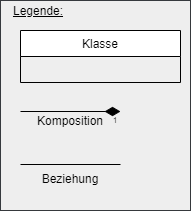

The diagram above was exported from draw.io. Its source (the exported page's mxGraphModel, read from the mxfile embedded in the PNG):
<mxGraphModel dx="982" dy="522" grid="1" gridSize="10" guides="1" tooltips="1" connect="1" arrows="1" fold="1" page="1" pageScale="1" pageWidth="827" pageHeight="1169" math="0" shadow="0">
  <root>
    <mxCell id="Ylg6JHhVPuWxo_SHqVDa-0" />
    <mxCell id="Ylg6JHhVPuWxo_SHqVDa-1" parent="Ylg6JHhVPuWxo_SHqVDa-0" />
    <mxCell id="QWHPuqQbztM-tJctJXfL-0" value="&lt;p style=&quot;line-height: 120%&quot;&gt;&lt;br&gt;&lt;/p&gt;" style="rounded=0;whiteSpace=wrap;html=1;strokeColor=#36393d;fillColor=#eeeeee;align=left;labelPosition=center;verticalLabelPosition=middle;verticalAlign=middle;" vertex="1" parent="Ylg6JHhVPuWxo_SHqVDa-1">
      <mxGeometry x="20" y="30" width="190" height="210" as="geometry" />
    </mxCell>
    <mxCell id="QWHPuqQbztM-tJctJXfL-1" value="&lt;u&gt;Legende:&lt;/u&gt;" style="text;html=1;strokeColor=none;fillColor=none;align=center;verticalAlign=middle;whiteSpace=wrap;rounded=0;" vertex="1" parent="Ylg6JHhVPuWxo_SHqVDa-1">
      <mxGeometry x="22.5" y="30" width="70" height="20" as="geometry" />
    </mxCell>
    <mxCell id="GtbGEXYKm57BuryYvYwn-0" value="Klasse" style="swimlane;fontStyle=0;childLayout=stackLayout;horizontal=1;startSize=26;horizontalStack=0;resizeParent=1;resizeParentMax=0;resizeLast=0;collapsible=1;marginBottom=0;" vertex="1" parent="Ylg6JHhVPuWxo_SHqVDa-1">
      <mxGeometry x="40" y="60" width="160" height="52" as="geometry">
        <mxRectangle x="200" y="400" width="100" height="26" as="alternateBounds" />
      </mxGeometry>
    </mxCell>
    <mxCell id="XcIzIVGfsdtn-C2qszhm-0" style="edgeStyle=orthogonalEdgeStyle;rounded=0;orthogonalLoop=1;jettySize=auto;html=1;entryX=1;entryY=0.5;entryDx=0;entryDy=0;endArrow=none;endFill=0;startArrow=diamondThin;startFill=1;endSize=13;startSize=13;" edge="1" parent="Ylg6JHhVPuWxo_SHqVDa-1">
      <mxGeometry relative="1" as="geometry">
        <mxPoint x="140.00000000000023" y="141" as="sourcePoint" />
        <mxPoint x="40" y="141" as="targetPoint" />
      </mxGeometry>
    </mxCell>
    <mxCell id="hYvSj2aEHutEJOBg3Tg9-0" value="" style="line;strokeWidth=1;fillColor=none;align=left;verticalAlign=middle;spacingTop=-1;spacingLeft=3;spacingRight=3;rotatable=0;labelPosition=right;points=[];portConstraint=eastwest;" vertex="1" parent="Ylg6JHhVPuWxo_SHqVDa-1">
      <mxGeometry x="40" y="190" width="100" height="8" as="geometry" />
    </mxCell>
    <mxCell id="hYvSj2aEHutEJOBg3Tg9-1" value="Komposition" style="text;html=1;strokeColor=none;fillColor=none;align=center;verticalAlign=middle;whiteSpace=wrap;rounded=0;" vertex="1" parent="Ylg6JHhVPuWxo_SHqVDa-1">
      <mxGeometry x="70" y="140" width="40" height="20" as="geometry" />
    </mxCell>
    <mxCell id="hYvSj2aEHutEJOBg3Tg9-2" value="Beziehung" style="text;html=1;strokeColor=none;fillColor=none;align=center;verticalAlign=middle;whiteSpace=wrap;rounded=0;" vertex="1" parent="Ylg6JHhVPuWxo_SHqVDa-1">
      <mxGeometry x="40" y="198" width="100" height="20" as="geometry" />
    </mxCell>
    <mxCell id="Kfphy77mFawUo1XL96dx-0" value="1" style="text;html=1;strokeColor=none;fillColor=none;align=center;verticalAlign=middle;whiteSpace=wrap;rounded=0;fontSize=8;" vertex="1" parent="Ylg6JHhVPuWxo_SHqVDa-1">
      <mxGeometry x="130" y="145" width="10" height="10" as="geometry" />
    </mxCell>
  </root>
</mxGraphModel>